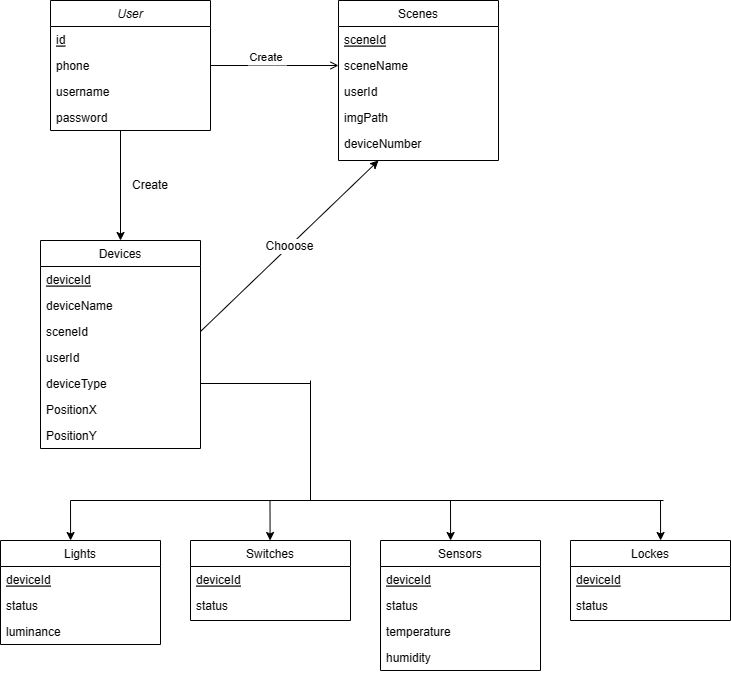

The diagram above was exported from draw.io. Its source (the exported page's mxGraphModel, read from the mxfile embedded in the PNG):
<mxGraphModel dx="1387" dy="796" grid="1" gridSize="10" guides="1" tooltips="1" connect="1" arrows="1" fold="1" page="1" pageScale="1" pageWidth="827" pageHeight="1169" math="0" shadow="0">
  <root>
    <mxCell id="WIyWlLk6GJQsqaUBKTNV-0" />
    <mxCell id="WIyWlLk6GJQsqaUBKTNV-1" parent="WIyWlLk6GJQsqaUBKTNV-0" />
    <mxCell id="zkfFHV4jXpPFQw0GAbJ--0" value="User" style="swimlane;fontStyle=2;align=center;verticalAlign=top;childLayout=stackLayout;horizontal=1;startSize=26;horizontalStack=0;resizeParent=1;resizeLast=0;collapsible=1;marginBottom=0;rounded=0;shadow=0;strokeWidth=1;" parent="WIyWlLk6GJQsqaUBKTNV-1" vertex="1">
      <mxGeometry x="220" y="120" width="160" height="130" as="geometry">
        <mxRectangle x="230" y="140" width="160" height="26" as="alternateBounds" />
      </mxGeometry>
    </mxCell>
    <mxCell id="zkfFHV4jXpPFQw0GAbJ--1" value="id" style="text;align=left;verticalAlign=top;spacingLeft=4;spacingRight=4;overflow=hidden;rotatable=0;points=[[0,0.5],[1,0.5]];portConstraint=eastwest;fontStyle=4" parent="zkfFHV4jXpPFQw0GAbJ--0" vertex="1">
      <mxGeometry y="26" width="160" height="26" as="geometry" />
    </mxCell>
    <mxCell id="zkfFHV4jXpPFQw0GAbJ--2" value="phone" style="text;align=left;verticalAlign=top;spacingLeft=4;spacingRight=4;overflow=hidden;rotatable=0;points=[[0,0.5],[1,0.5]];portConstraint=eastwest;rounded=0;shadow=0;html=0;" parent="zkfFHV4jXpPFQw0GAbJ--0" vertex="1">
      <mxGeometry y="52" width="160" height="26" as="geometry" />
    </mxCell>
    <mxCell id="zkfFHV4jXpPFQw0GAbJ--3" value="username" style="text;align=left;verticalAlign=top;spacingLeft=4;spacingRight=4;overflow=hidden;rotatable=0;points=[[0,0.5],[1,0.5]];portConstraint=eastwest;rounded=0;shadow=0;html=0;" parent="zkfFHV4jXpPFQw0GAbJ--0" vertex="1">
      <mxGeometry y="78" width="160" height="26" as="geometry" />
    </mxCell>
    <mxCell id="zQynG_o7TkK-HES_Kt9V-0" value="password" style="text;align=left;verticalAlign=top;spacingLeft=4;spacingRight=4;overflow=hidden;rotatable=0;points=[[0,0.5],[1,0.5]];portConstraint=eastwest;rounded=0;shadow=0;html=0;" vertex="1" parent="zkfFHV4jXpPFQw0GAbJ--0">
      <mxGeometry y="104" width="160" height="26" as="geometry" />
    </mxCell>
    <mxCell id="zkfFHV4jXpPFQw0GAbJ--17" value="Scenes" style="swimlane;fontStyle=0;align=center;verticalAlign=top;childLayout=stackLayout;horizontal=1;startSize=26;horizontalStack=0;resizeParent=1;resizeLast=0;collapsible=1;marginBottom=0;rounded=0;shadow=0;strokeWidth=1;" parent="WIyWlLk6GJQsqaUBKTNV-1" vertex="1">
      <mxGeometry x="508" y="120" width="160" height="160" as="geometry">
        <mxRectangle x="550" y="140" width="160" height="26" as="alternateBounds" />
      </mxGeometry>
    </mxCell>
    <mxCell id="zkfFHV4jXpPFQw0GAbJ--18" value="sceneId" style="text;align=left;verticalAlign=top;spacingLeft=4;spacingRight=4;overflow=hidden;rotatable=0;points=[[0,0.5],[1,0.5]];portConstraint=eastwest;fontStyle=4" parent="zkfFHV4jXpPFQw0GAbJ--17" vertex="1">
      <mxGeometry y="26" width="160" height="26" as="geometry" />
    </mxCell>
    <mxCell id="zkfFHV4jXpPFQw0GAbJ--19" value="sceneName" style="text;align=left;verticalAlign=top;spacingLeft=4;spacingRight=4;overflow=hidden;rotatable=0;points=[[0,0.5],[1,0.5]];portConstraint=eastwest;rounded=0;shadow=0;html=0;" parent="zkfFHV4jXpPFQw0GAbJ--17" vertex="1">
      <mxGeometry y="52" width="160" height="26" as="geometry" />
    </mxCell>
    <mxCell id="zkfFHV4jXpPFQw0GAbJ--20" value="userId" style="text;align=left;verticalAlign=top;spacingLeft=4;spacingRight=4;overflow=hidden;rotatable=0;points=[[0,0.5],[1,0.5]];portConstraint=eastwest;rounded=0;shadow=0;html=0;" parent="zkfFHV4jXpPFQw0GAbJ--17" vertex="1">
      <mxGeometry y="78" width="160" height="26" as="geometry" />
    </mxCell>
    <mxCell id="zkfFHV4jXpPFQw0GAbJ--21" value="imgPath" style="text;align=left;verticalAlign=top;spacingLeft=4;spacingRight=4;overflow=hidden;rotatable=0;points=[[0,0.5],[1,0.5]];portConstraint=eastwest;rounded=0;shadow=0;html=0;" parent="zkfFHV4jXpPFQw0GAbJ--17" vertex="1">
      <mxGeometry y="104" width="160" height="26" as="geometry" />
    </mxCell>
    <mxCell id="zkfFHV4jXpPFQw0GAbJ--22" value="deviceNumber" style="text;align=left;verticalAlign=top;spacingLeft=4;spacingRight=4;overflow=hidden;rotatable=0;points=[[0,0.5],[1,0.5]];portConstraint=eastwest;rounded=0;shadow=0;html=0;" parent="zkfFHV4jXpPFQw0GAbJ--17" vertex="1">
      <mxGeometry y="130" width="160" height="26" as="geometry" />
    </mxCell>
    <mxCell id="zkfFHV4jXpPFQw0GAbJ--26" value="Create" style="endArrow=open;shadow=0;strokeWidth=1;rounded=0;endFill=1;edgeStyle=elbowEdgeStyle;elbow=vertical;" parent="WIyWlLk6GJQsqaUBKTNV-1" source="zkfFHV4jXpPFQw0GAbJ--0" target="zkfFHV4jXpPFQw0GAbJ--17" edge="1">
      <mxGeometry x="0.5" y="41" relative="1" as="geometry">
        <mxPoint x="380" y="192" as="sourcePoint" />
        <mxPoint x="540" y="192" as="targetPoint" />
        <mxPoint x="-40" y="32" as="offset" />
      </mxGeometry>
    </mxCell>
    <mxCell id="zQynG_o7TkK-HES_Kt9V-1" value="Devices" style="swimlane;fontStyle=0;align=center;verticalAlign=top;childLayout=stackLayout;horizontal=1;startSize=26;horizontalStack=0;resizeParent=1;resizeLast=0;collapsible=1;marginBottom=0;rounded=0;shadow=0;strokeWidth=1;" vertex="1" parent="WIyWlLk6GJQsqaUBKTNV-1">
      <mxGeometry x="210" y="360" width="160" height="208" as="geometry">
        <mxRectangle x="550" y="140" width="160" height="26" as="alternateBounds" />
      </mxGeometry>
    </mxCell>
    <mxCell id="zQynG_o7TkK-HES_Kt9V-2" value="deviceId" style="text;align=left;verticalAlign=top;spacingLeft=4;spacingRight=4;overflow=hidden;rotatable=0;points=[[0,0.5],[1,0.5]];portConstraint=eastwest;fontStyle=4" vertex="1" parent="zQynG_o7TkK-HES_Kt9V-1">
      <mxGeometry y="26" width="160" height="26" as="geometry" />
    </mxCell>
    <mxCell id="zQynG_o7TkK-HES_Kt9V-3" value="deviceName" style="text;align=left;verticalAlign=top;spacingLeft=4;spacingRight=4;overflow=hidden;rotatable=0;points=[[0,0.5],[1,0.5]];portConstraint=eastwest;rounded=0;shadow=0;html=0;" vertex="1" parent="zQynG_o7TkK-HES_Kt9V-1">
      <mxGeometry y="52" width="160" height="26" as="geometry" />
    </mxCell>
    <mxCell id="zQynG_o7TkK-HES_Kt9V-7" value="sceneId" style="text;align=left;verticalAlign=top;spacingLeft=4;spacingRight=4;overflow=hidden;rotatable=0;points=[[0,0.5],[1,0.5]];portConstraint=eastwest;rounded=0;shadow=0;html=0;" vertex="1" parent="zQynG_o7TkK-HES_Kt9V-1">
      <mxGeometry y="78" width="160" height="26" as="geometry" />
    </mxCell>
    <mxCell id="zQynG_o7TkK-HES_Kt9V-4" value="userId" style="text;align=left;verticalAlign=top;spacingLeft=4;spacingRight=4;overflow=hidden;rotatable=0;points=[[0,0.5],[1,0.5]];portConstraint=eastwest;rounded=0;shadow=0;html=0;" vertex="1" parent="zQynG_o7TkK-HES_Kt9V-1">
      <mxGeometry y="104" width="160" height="26" as="geometry" />
    </mxCell>
    <mxCell id="zQynG_o7TkK-HES_Kt9V-5" value="deviceType" style="text;align=left;verticalAlign=top;spacingLeft=4;spacingRight=4;overflow=hidden;rotatable=0;points=[[0,0.5],[1,0.5]];portConstraint=eastwest;rounded=0;shadow=0;html=0;" vertex="1" parent="zQynG_o7TkK-HES_Kt9V-1">
      <mxGeometry y="130" width="160" height="26" as="geometry" />
    </mxCell>
    <mxCell id="zQynG_o7TkK-HES_Kt9V-6" value="PositionX" style="text;align=left;verticalAlign=top;spacingLeft=4;spacingRight=4;overflow=hidden;rotatable=0;points=[[0,0.5],[1,0.5]];portConstraint=eastwest;rounded=0;shadow=0;html=0;" vertex="1" parent="zQynG_o7TkK-HES_Kt9V-1">
      <mxGeometry y="156" width="160" height="26" as="geometry" />
    </mxCell>
    <mxCell id="zQynG_o7TkK-HES_Kt9V-8" value="PositionY" style="text;align=left;verticalAlign=top;spacingLeft=4;spacingRight=4;overflow=hidden;rotatable=0;points=[[0,0.5],[1,0.5]];portConstraint=eastwest;rounded=0;shadow=0;html=0;" vertex="1" parent="zQynG_o7TkK-HES_Kt9V-1">
      <mxGeometry y="182" width="160" height="26" as="geometry" />
    </mxCell>
    <mxCell id="zQynG_o7TkK-HES_Kt9V-9" value="" style="endArrow=classic;html=1;rounded=0;entryX=0.5;entryY=0;entryDx=0;entryDy=0;" edge="1" parent="WIyWlLk6GJQsqaUBKTNV-1" target="zQynG_o7TkK-HES_Kt9V-1">
      <mxGeometry width="50" height="50" relative="1" as="geometry">
        <mxPoint x="290" y="250" as="sourcePoint" />
        <mxPoint x="350" y="270" as="targetPoint" />
      </mxGeometry>
    </mxCell>
    <mxCell id="zQynG_o7TkK-HES_Kt9V-11" value="Create" style="text;html=1;strokeColor=none;fillColor=none;align=center;verticalAlign=middle;whiteSpace=wrap;rounded=0;" vertex="1" parent="WIyWlLk6GJQsqaUBKTNV-1">
      <mxGeometry x="290" y="290" width="60" height="30" as="geometry" />
    </mxCell>
    <mxCell id="zQynG_o7TkK-HES_Kt9V-12" value="Chooose" style="edgeStyle=none;orthogonalLoop=1;jettySize=auto;html=1;rounded=0;entryX=0.25;entryY=1;entryDx=0;entryDy=0;exitX=1;exitY=0.5;exitDx=0;exitDy=0;" edge="1" parent="WIyWlLk6GJQsqaUBKTNV-1" source="zQynG_o7TkK-HES_Kt9V-7" target="zkfFHV4jXpPFQw0GAbJ--17">
      <mxGeometry width="80" relative="1" as="geometry">
        <mxPoint x="410" y="410" as="sourcePoint" />
        <mxPoint x="490" y="410" as="targetPoint" />
        <Array as="points" />
      </mxGeometry>
    </mxCell>
    <mxCell id="zQynG_o7TkK-HES_Kt9V-13" value="Lights" style="swimlane;fontStyle=0;align=center;verticalAlign=top;childLayout=stackLayout;horizontal=1;startSize=26;horizontalStack=0;resizeParent=1;resizeLast=0;collapsible=1;marginBottom=0;rounded=0;shadow=0;strokeWidth=1;" vertex="1" parent="WIyWlLk6GJQsqaUBKTNV-1">
      <mxGeometry x="170" y="660" width="160" height="104" as="geometry">
        <mxRectangle x="550" y="140" width="160" height="26" as="alternateBounds" />
      </mxGeometry>
    </mxCell>
    <mxCell id="zQynG_o7TkK-HES_Kt9V-14" value="deviceId" style="text;align=left;verticalAlign=top;spacingLeft=4;spacingRight=4;overflow=hidden;rotatable=0;points=[[0,0.5],[1,0.5]];portConstraint=eastwest;fontStyle=4" vertex="1" parent="zQynG_o7TkK-HES_Kt9V-13">
      <mxGeometry y="26" width="160" height="26" as="geometry" />
    </mxCell>
    <mxCell id="zQynG_o7TkK-HES_Kt9V-15" value="status" style="text;align=left;verticalAlign=top;spacingLeft=4;spacingRight=4;overflow=hidden;rotatable=0;points=[[0,0.5],[1,0.5]];portConstraint=eastwest;rounded=0;shadow=0;html=0;" vertex="1" parent="zQynG_o7TkK-HES_Kt9V-13">
      <mxGeometry y="52" width="160" height="26" as="geometry" />
    </mxCell>
    <mxCell id="zQynG_o7TkK-HES_Kt9V-16" value="luminance" style="text;align=left;verticalAlign=top;spacingLeft=4;spacingRight=4;overflow=hidden;rotatable=0;points=[[0,0.5],[1,0.5]];portConstraint=eastwest;rounded=0;shadow=0;html=0;" vertex="1" parent="zQynG_o7TkK-HES_Kt9V-13">
      <mxGeometry y="78" width="160" height="26" as="geometry" />
    </mxCell>
    <mxCell id="zQynG_o7TkK-HES_Kt9V-19" value="Switches" style="swimlane;fontStyle=0;align=center;verticalAlign=top;childLayout=stackLayout;horizontal=1;startSize=26;horizontalStack=0;resizeParent=1;resizeLast=0;collapsible=1;marginBottom=0;rounded=0;shadow=0;strokeWidth=1;" vertex="1" parent="WIyWlLk6GJQsqaUBKTNV-1">
      <mxGeometry x="360" y="660" width="160" height="80" as="geometry">
        <mxRectangle x="550" y="140" width="160" height="26" as="alternateBounds" />
      </mxGeometry>
    </mxCell>
    <mxCell id="zQynG_o7TkK-HES_Kt9V-20" value="deviceId" style="text;align=left;verticalAlign=top;spacingLeft=4;spacingRight=4;overflow=hidden;rotatable=0;points=[[0,0.5],[1,0.5]];portConstraint=eastwest;fontStyle=4" vertex="1" parent="zQynG_o7TkK-HES_Kt9V-19">
      <mxGeometry y="26" width="160" height="26" as="geometry" />
    </mxCell>
    <mxCell id="zQynG_o7TkK-HES_Kt9V-21" value="status" style="text;align=left;verticalAlign=top;spacingLeft=4;spacingRight=4;overflow=hidden;rotatable=0;points=[[0,0.5],[1,0.5]];portConstraint=eastwest;rounded=0;shadow=0;html=0;" vertex="1" parent="zQynG_o7TkK-HES_Kt9V-19">
      <mxGeometry y="52" width="160" height="26" as="geometry" />
    </mxCell>
    <mxCell id="zQynG_o7TkK-HES_Kt9V-23" value="Sensors" style="swimlane;fontStyle=0;align=center;verticalAlign=top;childLayout=stackLayout;horizontal=1;startSize=26;horizontalStack=0;resizeParent=1;resizeLast=0;collapsible=1;marginBottom=0;rounded=0;shadow=0;strokeWidth=1;" vertex="1" parent="WIyWlLk6GJQsqaUBKTNV-1">
      <mxGeometry x="550" y="660" width="160" height="130" as="geometry">
        <mxRectangle x="550" y="140" width="160" height="26" as="alternateBounds" />
      </mxGeometry>
    </mxCell>
    <mxCell id="zQynG_o7TkK-HES_Kt9V-24" value="deviceId" style="text;align=left;verticalAlign=top;spacingLeft=4;spacingRight=4;overflow=hidden;rotatable=0;points=[[0,0.5],[1,0.5]];portConstraint=eastwest;fontStyle=4" vertex="1" parent="zQynG_o7TkK-HES_Kt9V-23">
      <mxGeometry y="26" width="160" height="26" as="geometry" />
    </mxCell>
    <mxCell id="zQynG_o7TkK-HES_Kt9V-25" value="status" style="text;align=left;verticalAlign=top;spacingLeft=4;spacingRight=4;overflow=hidden;rotatable=0;points=[[0,0.5],[1,0.5]];portConstraint=eastwest;rounded=0;shadow=0;html=0;" vertex="1" parent="zQynG_o7TkK-HES_Kt9V-23">
      <mxGeometry y="52" width="160" height="26" as="geometry" />
    </mxCell>
    <mxCell id="zQynG_o7TkK-HES_Kt9V-26" value="temperature" style="text;align=left;verticalAlign=top;spacingLeft=4;spacingRight=4;overflow=hidden;rotatable=0;points=[[0,0.5],[1,0.5]];portConstraint=eastwest;rounded=0;shadow=0;html=0;" vertex="1" parent="zQynG_o7TkK-HES_Kt9V-23">
      <mxGeometry y="78" width="160" height="26" as="geometry" />
    </mxCell>
    <mxCell id="zQynG_o7TkK-HES_Kt9V-27" value="humidity" style="text;align=left;verticalAlign=top;spacingLeft=4;spacingRight=4;overflow=hidden;rotatable=0;points=[[0,0.5],[1,0.5]];portConstraint=eastwest;rounded=0;shadow=0;html=0;" vertex="1" parent="zQynG_o7TkK-HES_Kt9V-23">
      <mxGeometry y="104" width="160" height="26" as="geometry" />
    </mxCell>
    <mxCell id="zQynG_o7TkK-HES_Kt9V-28" value="Lockes" style="swimlane;fontStyle=0;align=center;verticalAlign=top;childLayout=stackLayout;horizontal=1;startSize=26;horizontalStack=0;resizeParent=1;resizeLast=0;collapsible=1;marginBottom=0;rounded=0;shadow=0;strokeWidth=1;" vertex="1" parent="WIyWlLk6GJQsqaUBKTNV-1">
      <mxGeometry x="740" y="660" width="160" height="80" as="geometry">
        <mxRectangle x="550" y="140" width="160" height="26" as="alternateBounds" />
      </mxGeometry>
    </mxCell>
    <mxCell id="zQynG_o7TkK-HES_Kt9V-29" value="deviceId" style="text;align=left;verticalAlign=top;spacingLeft=4;spacingRight=4;overflow=hidden;rotatable=0;points=[[0,0.5],[1,0.5]];portConstraint=eastwest;fontStyle=4" vertex="1" parent="zQynG_o7TkK-HES_Kt9V-28">
      <mxGeometry y="26" width="160" height="26" as="geometry" />
    </mxCell>
    <mxCell id="zQynG_o7TkK-HES_Kt9V-30" value="status" style="text;align=left;verticalAlign=top;spacingLeft=4;spacingRight=4;overflow=hidden;rotatable=0;points=[[0,0.5],[1,0.5]];portConstraint=eastwest;rounded=0;shadow=0;html=0;" vertex="1" parent="zQynG_o7TkK-HES_Kt9V-28">
      <mxGeometry y="52" width="160" height="26" as="geometry" />
    </mxCell>
    <mxCell id="zQynG_o7TkK-HES_Kt9V-31" value="" style="endArrow=none;html=1;rounded=0;exitX=1;exitY=0.5;exitDx=0;exitDy=0;" edge="1" parent="WIyWlLk6GJQsqaUBKTNV-1" source="zQynG_o7TkK-HES_Kt9V-5">
      <mxGeometry width="50" height="50" relative="1" as="geometry">
        <mxPoint x="389" y="510" as="sourcePoint" />
        <mxPoint x="480" y="503" as="targetPoint" />
      </mxGeometry>
    </mxCell>
    <mxCell id="zQynG_o7TkK-HES_Kt9V-32" value="" style="endArrow=none;html=1;rounded=0;" edge="1" parent="WIyWlLk6GJQsqaUBKTNV-1">
      <mxGeometry width="50" height="50" relative="1" as="geometry">
        <mxPoint x="480" y="620" as="sourcePoint" />
        <mxPoint x="480" y="500" as="targetPoint" />
      </mxGeometry>
    </mxCell>
    <mxCell id="zQynG_o7TkK-HES_Kt9V-33" value="" style="endArrow=none;html=1;rounded=0;" edge="1" parent="WIyWlLk6GJQsqaUBKTNV-1">
      <mxGeometry width="50" height="50" relative="1" as="geometry">
        <mxPoint x="240" y="620" as="sourcePoint" />
        <mxPoint x="833" y="620" as="targetPoint" />
      </mxGeometry>
    </mxCell>
    <mxCell id="zQynG_o7TkK-HES_Kt9V-34" value="" style="endArrow=classic;html=1;rounded=0;entryX=0.438;entryY=0;entryDx=0;entryDy=0;entryPerimeter=0;" edge="1" parent="WIyWlLk6GJQsqaUBKTNV-1" target="zQynG_o7TkK-HES_Kt9V-13">
      <mxGeometry x="-0.5" y="40" width="50" height="50" relative="1" as="geometry">
        <mxPoint x="240" y="620" as="sourcePoint" />
        <mxPoint x="150" y="700" as="targetPoint" />
        <mxPoint as="offset" />
      </mxGeometry>
    </mxCell>
    <mxCell id="zQynG_o7TkK-HES_Kt9V-36" value="" style="endArrow=classic;html=1;rounded=0;entryX=0.438;entryY=0;entryDx=0;entryDy=0;entryPerimeter=0;" edge="1" parent="WIyWlLk6GJQsqaUBKTNV-1">
      <mxGeometry x="-0.5" y="40" width="50" height="50" relative="1" as="geometry">
        <mxPoint x="439.5" y="620" as="sourcePoint" />
        <mxPoint x="439.58000000000004" y="660" as="targetPoint" />
        <mxPoint as="offset" />
      </mxGeometry>
    </mxCell>
    <mxCell id="zQynG_o7TkK-HES_Kt9V-37" value="" style="endArrow=classic;html=1;rounded=0;entryX=0.438;entryY=0;entryDx=0;entryDy=0;entryPerimeter=0;" edge="1" parent="WIyWlLk6GJQsqaUBKTNV-1">
      <mxGeometry x="-0.5" y="40" width="50" height="50" relative="1" as="geometry">
        <mxPoint x="620" y="620" as="sourcePoint" />
        <mxPoint x="620.08" y="660" as="targetPoint" />
        <mxPoint as="offset" />
      </mxGeometry>
    </mxCell>
    <mxCell id="zQynG_o7TkK-HES_Kt9V-38" value="" style="endArrow=classic;html=1;rounded=0;entryX=0.438;entryY=0;entryDx=0;entryDy=0;entryPerimeter=0;" edge="1" parent="WIyWlLk6GJQsqaUBKTNV-1">
      <mxGeometry x="-0.5" y="40" width="50" height="50" relative="1" as="geometry">
        <mxPoint x="830" y="620" as="sourcePoint" />
        <mxPoint x="830.0799999999999" y="660" as="targetPoint" />
        <mxPoint as="offset" />
      </mxGeometry>
    </mxCell>
  </root>
</mxGraphModel>